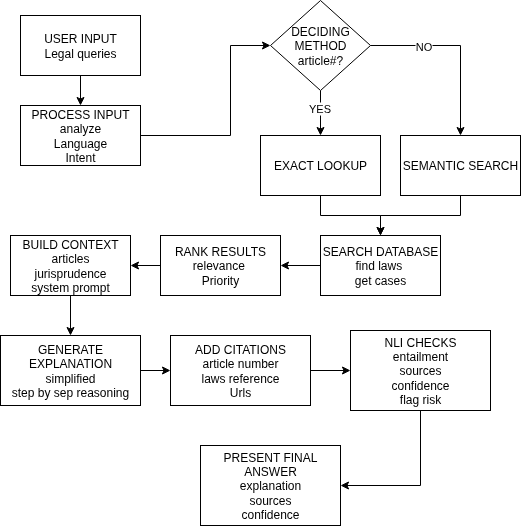

The diagram above was exported from draw.io. Its source (the exported page's mxGraphModel, read from the mxfile embedded in the PNG):
<mxGraphModel dx="706" dy="632" grid="1" gridSize="10" guides="1" tooltips="1" connect="1" arrows="1" fold="1" page="1" pageScale="1" pageWidth="850" pageHeight="1100" math="0" shadow="0">
  <root>
    <mxCell id="0" />
    <mxCell id="1" parent="0" />
    <mxCell id="4Z_HAhcA_sfcQGp5lKCl-5" value="" style="edgeStyle=orthogonalEdgeStyle;rounded=0;orthogonalLoop=1;jettySize=auto;html=1;fontColor=#000000;" parent="1" source="4Z_HAhcA_sfcQGp5lKCl-1" target="4Z_HAhcA_sfcQGp5lKCl-2" edge="1">
      <mxGeometry relative="1" as="geometry" />
    </mxCell>
    <mxCell id="4Z_HAhcA_sfcQGp5lKCl-1" value="&lt;font style=&quot;&quot;&gt;USER INPUT&lt;br&gt;&lt;/font&gt;&lt;div&gt;&lt;font style=&quot;&quot;&gt;Legal queries&lt;/font&gt;&lt;br&gt;&lt;/div&gt;" style="rounded=0;whiteSpace=wrap;html=1;fontColor=#000000;" parent="1" vertex="1">
      <mxGeometry x="150" y="90" width="120" height="60" as="geometry" />
    </mxCell>
    <mxCell id="4Z_HAhcA_sfcQGp5lKCl-6" value="" style="edgeStyle=orthogonalEdgeStyle;rounded=0;orthogonalLoop=1;jettySize=auto;html=1;fontColor=#000000;" parent="1" source="4Z_HAhcA_sfcQGp5lKCl-2" target="4Z_HAhcA_sfcQGp5lKCl-4" edge="1">
      <mxGeometry relative="1" as="geometry">
        <Array as="points">
          <mxPoint x="360" y="210" />
          <mxPoint x="360" y="120" />
        </Array>
      </mxGeometry>
    </mxCell>
    <mxCell id="4Z_HAhcA_sfcQGp5lKCl-2" value="PROCESS INPUT&lt;div&gt;analyze&lt;br&gt;Language&lt;br&gt;Intent&lt;/div&gt;" style="rounded=0;whiteSpace=wrap;html=1;fontColor=#000000;" parent="1" vertex="1">
      <mxGeometry x="150" y="180" width="120" height="60" as="geometry" />
    </mxCell>
    <mxCell id="4Z_HAhcA_sfcQGp5lKCl-8" value="" style="edgeStyle=orthogonalEdgeStyle;rounded=0;orthogonalLoop=1;jettySize=auto;html=1;fontColor=#000000;" parent="1" source="4Z_HAhcA_sfcQGp5lKCl-4" target="4Z_HAhcA_sfcQGp5lKCl-7" edge="1">
      <mxGeometry relative="1" as="geometry" />
    </mxCell>
    <mxCell id="cUPcMrvOLfJSP_KdDJDQ-2" value="YES" style="edgeLabel;html=1;align=center;verticalAlign=middle;resizable=0;points=[];" parent="4Z_HAhcA_sfcQGp5lKCl-8" vertex="1" connectable="0">
      <mxGeometry x="-0.2444" y="-2" relative="1" as="geometry">
        <mxPoint as="offset" />
      </mxGeometry>
    </mxCell>
    <mxCell id="4Z_HAhcA_sfcQGp5lKCl-4" value="DECIDING&lt;div&gt;METHOD&lt;br&gt;article#?&lt;/div&gt;" style="rhombus;whiteSpace=wrap;html=1;fontColor=#000000;" parent="1" vertex="1">
      <mxGeometry x="400" y="75" width="100" height="90" as="geometry" />
    </mxCell>
    <mxCell id="4Z_HAhcA_sfcQGp5lKCl-11" value="" style="edgeStyle=orthogonalEdgeStyle;rounded=0;orthogonalLoop=1;jettySize=auto;html=1;fontColor=#000000;" parent="1" source="4Z_HAhcA_sfcQGp5lKCl-7" target="4Z_HAhcA_sfcQGp5lKCl-10" edge="1">
      <mxGeometry relative="1" as="geometry" />
    </mxCell>
    <mxCell id="4Z_HAhcA_sfcQGp5lKCl-7" value="EXACT LOOKUP" style="rounded=0;whiteSpace=wrap;html=1;fontColor=#000000;" parent="1" vertex="1">
      <mxGeometry x="390" y="210" width="120" height="60" as="geometry" />
    </mxCell>
    <mxCell id="4Z_HAhcA_sfcQGp5lKCl-12" value="" style="edgeStyle=orthogonalEdgeStyle;rounded=0;orthogonalLoop=1;jettySize=auto;html=1;fontColor=#000000;" parent="1" source="4Z_HAhcA_sfcQGp5lKCl-9" target="4Z_HAhcA_sfcQGp5lKCl-10" edge="1">
      <mxGeometry relative="1" as="geometry" />
    </mxCell>
    <mxCell id="4Z_HAhcA_sfcQGp5lKCl-9" value="SEMANTIC SEARCH" style="rounded=0;whiteSpace=wrap;html=1;fontColor=#000000;" parent="1" vertex="1">
      <mxGeometry x="530" y="210" width="120" height="60" as="geometry" />
    </mxCell>
    <mxCell id="4Z_HAhcA_sfcQGp5lKCl-14" value="" style="edgeStyle=orthogonalEdgeStyle;rounded=0;orthogonalLoop=1;jettySize=auto;html=1;fontColor=#000000;" parent="1" source="4Z_HAhcA_sfcQGp5lKCl-10" target="4Z_HAhcA_sfcQGp5lKCl-13" edge="1">
      <mxGeometry relative="1" as="geometry" />
    </mxCell>
    <mxCell id="4Z_HAhcA_sfcQGp5lKCl-10" value="SEARCH DATABASE&lt;div&gt;find laws&amp;nbsp;&lt;br&gt;get cases&lt;/div&gt;" style="rounded=0;whiteSpace=wrap;html=1;fontColor=#000000;" parent="1" vertex="1">
      <mxGeometry x="450" y="310" width="120" height="60" as="geometry" />
    </mxCell>
    <mxCell id="4Z_HAhcA_sfcQGp5lKCl-19" value="" style="edgeStyle=orthogonalEdgeStyle;rounded=0;orthogonalLoop=1;jettySize=auto;html=1;fontColor=#000000;" parent="1" source="4Z_HAhcA_sfcQGp5lKCl-13" target="4Z_HAhcA_sfcQGp5lKCl-15" edge="1">
      <mxGeometry relative="1" as="geometry" />
    </mxCell>
    <mxCell id="4Z_HAhcA_sfcQGp5lKCl-13" value="RANK RESULTS&lt;br&gt;relevance&amp;nbsp;&lt;div&gt;Priority&lt;/div&gt;" style="rounded=0;whiteSpace=wrap;html=1;fontColor=#000000;" parent="1" vertex="1">
      <mxGeometry x="290" y="310" width="120" height="60" as="geometry" />
    </mxCell>
    <mxCell id="4Z_HAhcA_sfcQGp5lKCl-17" value="" style="edgeStyle=orthogonalEdgeStyle;rounded=0;orthogonalLoop=1;jettySize=auto;html=1;fontColor=#000000;" parent="1" source="4Z_HAhcA_sfcQGp5lKCl-15" target="4Z_HAhcA_sfcQGp5lKCl-16" edge="1">
      <mxGeometry relative="1" as="geometry" />
    </mxCell>
    <mxCell id="4Z_HAhcA_sfcQGp5lKCl-15" value="BUILD CONTEXT&lt;div&gt;articles&lt;/div&gt;&lt;div&gt;jurisprudence&lt;/div&gt;&lt;div&gt;system prompt&lt;/div&gt;" style="rounded=0;whiteSpace=wrap;html=1;fontColor=#000000;" parent="1" vertex="1">
      <mxGeometry x="140" y="310" width="120" height="60" as="geometry" />
    </mxCell>
    <mxCell id="4Z_HAhcA_sfcQGp5lKCl-21" value="" style="edgeStyle=orthogonalEdgeStyle;rounded=0;orthogonalLoop=1;jettySize=auto;html=1;fontColor=#000000;" parent="1" source="4Z_HAhcA_sfcQGp5lKCl-16" target="4Z_HAhcA_sfcQGp5lKCl-20" edge="1">
      <mxGeometry relative="1" as="geometry" />
    </mxCell>
    <mxCell id="4Z_HAhcA_sfcQGp5lKCl-16" value="&lt;div&gt;&lt;br&gt;&lt;/div&gt;GENERATE EXPLANATION&lt;div&gt;simplified&lt;/div&gt;&lt;div&gt;step by sep reasoning&lt;/div&gt;&lt;div&gt;&lt;br&gt;&lt;/div&gt;" style="rounded=0;whiteSpace=wrap;html=1;fontColor=#000000;" parent="1" vertex="1">
      <mxGeometry x="130" y="410" width="140" height="70" as="geometry" />
    </mxCell>
    <mxCell id="4Z_HAhcA_sfcQGp5lKCl-23" value="" style="edgeStyle=orthogonalEdgeStyle;rounded=0;orthogonalLoop=1;jettySize=auto;html=1;fontColor=#000000;" parent="1" source="4Z_HAhcA_sfcQGp5lKCl-20" target="4Z_HAhcA_sfcQGp5lKCl-22" edge="1">
      <mxGeometry relative="1" as="geometry" />
    </mxCell>
    <mxCell id="4Z_HAhcA_sfcQGp5lKCl-20" value="ADD CITATIONS&lt;br&gt;article number&lt;br&gt;laws reference&lt;div&gt;Urls&lt;/div&gt;" style="rounded=0;whiteSpace=wrap;html=1;fontColor=#000000;" parent="1" vertex="1">
      <mxGeometry x="300" y="410" width="140" height="70" as="geometry" />
    </mxCell>
    <mxCell id="_MIDKx05D7JdsSlfAbmx-2" value="" style="edgeStyle=orthogonalEdgeStyle;rounded=0;orthogonalLoop=1;jettySize=auto;html=1;" parent="1" source="4Z_HAhcA_sfcQGp5lKCl-22" target="_MIDKx05D7JdsSlfAbmx-1" edge="1">
      <mxGeometry relative="1" as="geometry">
        <Array as="points">
          <mxPoint x="550" y="560" />
        </Array>
      </mxGeometry>
    </mxCell>
    <mxCell id="4Z_HAhcA_sfcQGp5lKCl-22" value="NLI CHECKS&lt;br&gt;entailment&lt;div&gt;sources&lt;/div&gt;&lt;div&gt;confidence&lt;/div&gt;&lt;div&gt;flag risk&lt;/div&gt;" style="rounded=0;whiteSpace=wrap;html=1;fontColor=#000000;" parent="1" vertex="1">
      <mxGeometry x="480" y="405" width="140" height="80" as="geometry" />
    </mxCell>
    <mxCell id="_MIDKx05D7JdsSlfAbmx-1" value="PRESENT FINAL ANSWER&lt;br&gt;explanation&lt;br&gt;sources&lt;br&gt;confidence" style="rounded=0;whiteSpace=wrap;html=1;fontColor=#000000;" parent="1" vertex="1">
      <mxGeometry x="330" y="520" width="140" height="80" as="geometry" />
    </mxCell>
    <mxCell id="cUPcMrvOLfJSP_KdDJDQ-1" value="" style="endArrow=classic;html=1;rounded=0;entryX=0.5;entryY=0;entryDx=0;entryDy=0;" parent="1" target="4Z_HAhcA_sfcQGp5lKCl-9" edge="1">
      <mxGeometry width="50" height="50" relative="1" as="geometry">
        <mxPoint x="500" y="120" as="sourcePoint" />
        <mxPoint x="550" y="70" as="targetPoint" />
        <Array as="points">
          <mxPoint x="590" y="120" />
        </Array>
      </mxGeometry>
    </mxCell>
    <mxCell id="cUPcMrvOLfJSP_KdDJDQ-3" value="NO" style="edgeLabel;html=1;align=center;verticalAlign=middle;resizable=0;points=[];" parent="cUPcMrvOLfJSP_KdDJDQ-1" vertex="1" connectable="0">
      <mxGeometry x="-0.4238" relative="1" as="geometry">
        <mxPoint as="offset" />
      </mxGeometry>
    </mxCell>
  </root>
</mxGraphModel>